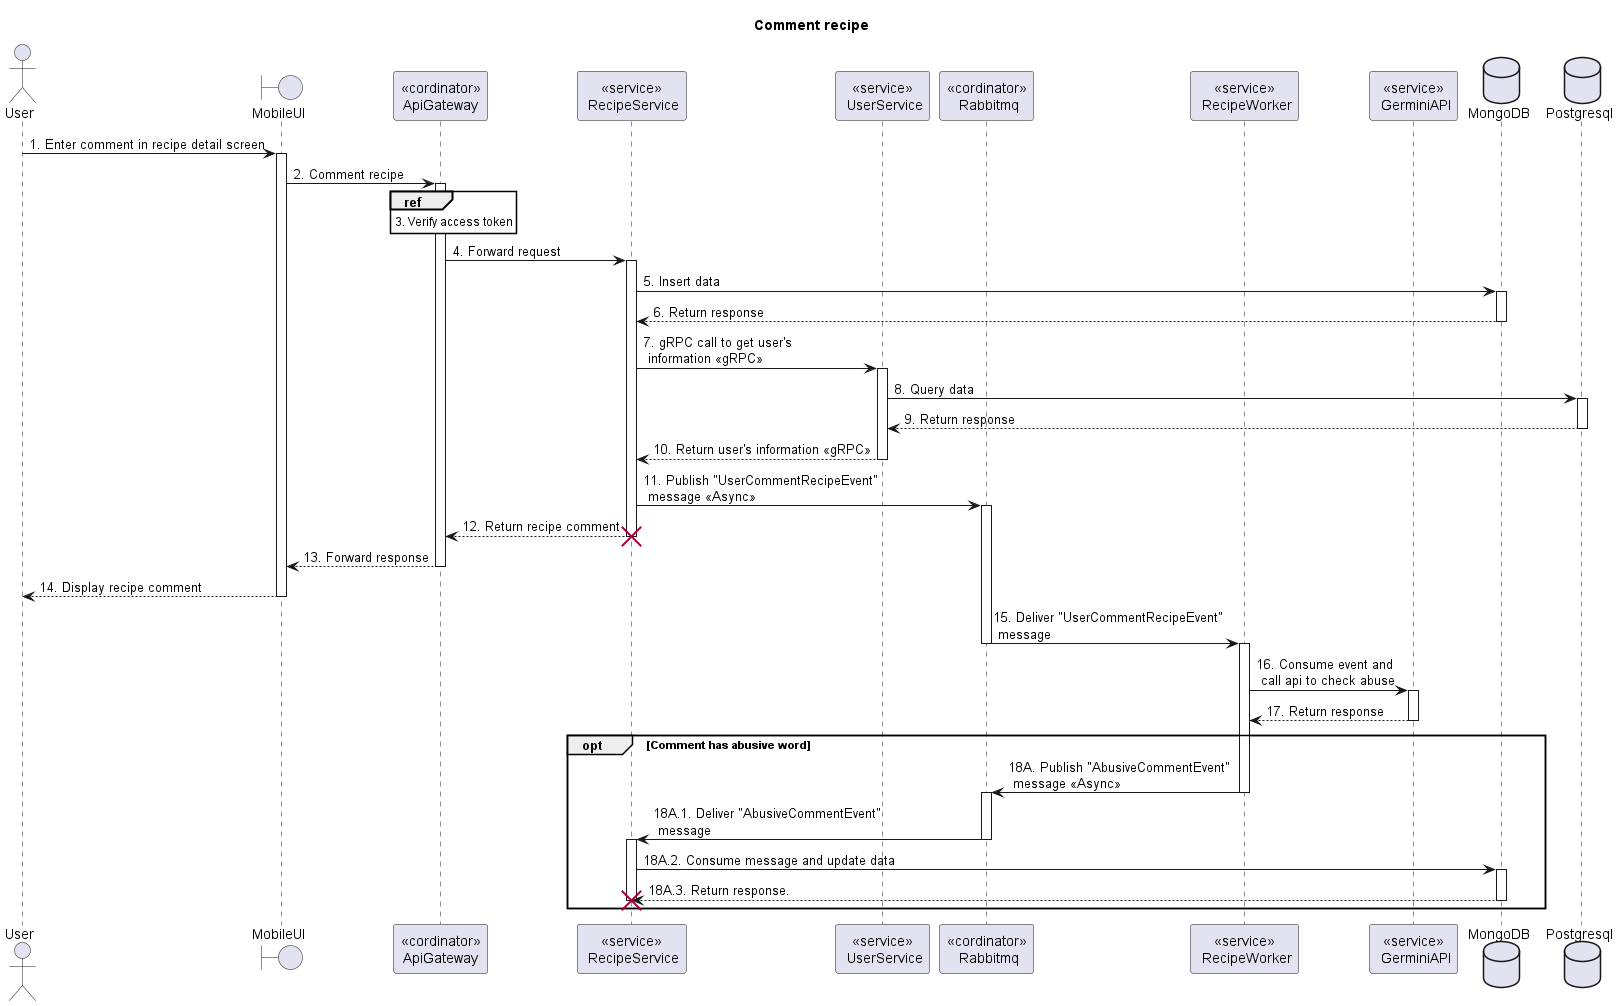

The diagram above was rendered by PlantUML. Its source (embedded in the PNG):
@startuml Sequence
title "Comment recipe"
<style>
  sequenceDiagram {
    reference {
      BackGroundColor white
    }
}
</style>

actor User
boundary MobileUI
participant "<<cordinator>>\nApiGateway" as ApiGateway
participant "<<service>>\n RecipeService" as RecipeService
participant "<<service>>\n UserService" as UserService
participant "<<cordinator>>\n Rabbitmq" as Rabbitmq
participant "<<service>>\n RecipeWorker" as RecipeWorker
participant "<<service>>\n GerminiAPI" as GerminiAPI
database MongoDB
database Postgresql

User -> MobileUI++: 1. Enter comment in recipe detail screen

MobileUI -> ApiGateway++: 2. Comment recipe

ref over ApiGateway: 3. Verify access token

ApiGateway -> RecipeService++: 4. Forward request

RecipeService -> MongoDB++: 5. Insert data
RecipeService <-- MongoDB--: 6. Return response

RecipeService -> UserService++: 7. gRPC call to get user's \n information <<gRPC>>
UserService -> Postgresql++: 8. Query data
UserService <-- Postgresql--: 9. Return response
RecipeService <-- UserService--: 10. Return user's information <<gRPC>>

RecipeService -> Rabbitmq++: 11. Publish "UserCommentRecipeEvent" \n message <<Async>>

ApiGateway <-- RecipeService--: 12. Return recipe comment
destroy RecipeService
MobileUI <-- ApiGateway--: 13. Forward response
User <-- MobileUI--: 14. Display recipe comment

Rabbitmq -> RecipeWorker: 15. Deliver "UserCommentRecipeEvent"\n message
deactivate Rabbitmq
activate RecipeWorker

RecipeWorker -> GerminiAPI++: 16. Consume event and \n call api to check abuse
RecipeWorker <-- GerminiAPI--: 17. Return response

opt Comment has abusive word
    RecipeWorker -> Rabbitmq: 18A. Publish "AbusiveCommentEvent" \n message <<Async>>
    deactivate RecipeWorker
    activate Rabbitmq
    Rabbitmq -> RecipeService: 18A.1. Deliver "AbusiveCommentEvent"\n message
    deactivate Rabbitmq
    activate RecipeService
    RecipeService -> MongoDB++: 18A.2. Consume message and update data
    RecipeService <-- MongoDB--: 18A.3. Return response.
    destroy RecipeService
    deactivate RecipeService
end opt
@enduml